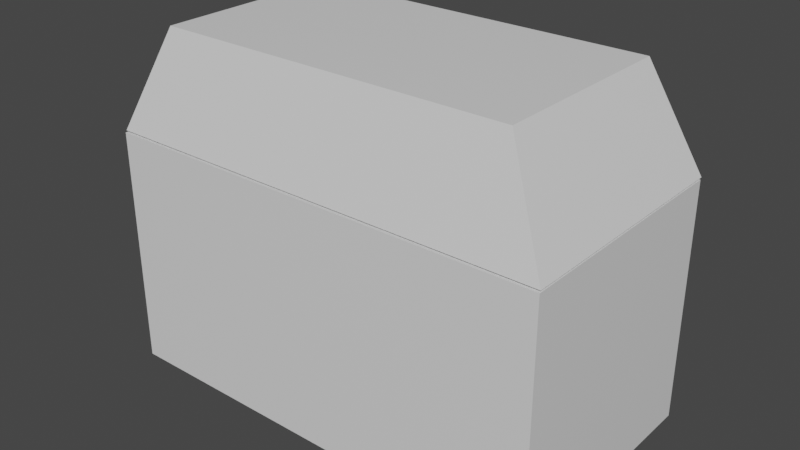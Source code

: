 # Source: Chest.blend  (saved by Blender 2.80.75; exported with 4.5.12 LTS)
import bpy
from mathutils import Matrix  # noqa: F401  (used for matrix-valued properties, if any)

bpy.ops.wm.read_factory_settings(use_empty=True)
scene = bpy.context.scene
scene.name = 'Scene'

# ---- collections
col_collection = bpy.data.collections.new('Collection'); scene.collection.children.link(col_collection)

# ---- materials (node trees are filled in below, after node groups)
mat_material = bpy.data.materials.new('Material')
mat_material.alpha_threshold = 0.0
mat_material.use_transparent_shadow = False
mat_material.line_color = (0.0, 0.0, 0.0, 1.0)

# ---- material node trees
mat_material.use_nodes = True; mat_material.node_tree.nodes.clear()
_N = mat_material.node_tree.nodes; _L = mat_material.node_tree.links
n0 = _N.new('ShaderNodeOutputMaterial'); n0.name = 'Material Output'; n0.location = (300, 300)
n1 = _N.new('ShaderNodeBsdfPrincipled'); n1.name = 'Principled BSDF'; n1.location = (10, 300)
n1.distribution = 'GGX'
n1.subsurface_method = 'BURLEY'
n1.inputs[2].default_value = 0.4
n1.inputs[3].default_value = 1.45
n1.inputs[27].default_value = (0.0, 0.0, 0.0, 1.0)
n1.inputs[28].default_value = 1.0
_L.new(n1.outputs[0], n0.inputs[0])
n0.is_active_output = True

# ---- world
world_world = bpy.data.worlds.new('World'); scene.world = world_world
world_world.use_nodes = True; world_world.node_tree.nodes.clear()
_N = world_world.node_tree.nodes; _L = world_world.node_tree.links
n0 = _N.new('ShaderNodeOutputWorld'); n0.name = 'World Output'; n0.location = (300, 300)
n1 = _N.new('ShaderNodeBackground'); n1.name = 'Background'; n1.location = (10, 300)
n1.inputs[0].default_value = (0.05088, 0.05088, 0.05088, 1.0)
_L.new(n1.outputs[0], n0.inputs[0])
n0.is_active_output = True
world_world.color = (0.05088, 0.05088, 0.05088)
world_world.use_sun_shadow = False
world_world.sun_shadow_jitter_overblur = 0.0

# ---- meshes
me_cube = bpy.data.meshes.new('Cube')
me_cube.from_pydata([(1.867, 1.0, 1.0), (1.867, 1.0, -1.0), (1.867, -1.0, 1.0), (1.867, -1.0, -1.0), (-1.867, 1.0, 1.0), (-1.867, 1.0, -1.0), (-1.867, -1.0, 1.0), (-1.867, -1.0, -1.0), (1.603, -0.8586, 1.0), (-1.603, -0.8586, 1.0), (1.603, 0.8586, 1.0), (-1.603, 0.8586, 1.0), (1.603, -0.8586, -0.5102), (-1.603, -0.8586, -0.5102), (1.603, 0.8586, -0.5102), (-1.603, 0.8586, -0.5102)], [], [(0, 4, 11, 10), (3, 2, 6, 7), (7, 6, 4, 5), (5, 1, 3, 7), (1, 0, 2, 3), (5, 4, 0, 1), (9, 8, 12, 13), (6, 2, 8, 9), (4, 6, 9, 11), (2, 0, 10, 8), (14, 15, 13, 12), (10, 11, 15, 14), (8, 10, 14, 12), (11, 9, 13, 15)])
_uv = me_cube.uv_layers.new(name='UVMap')
_uv.uv.foreach_set('vector', [0.875, 0.75, 0.875, 0.5, 0.875, 0.5, 0.875, 0.75, 0.375, 0.25, 0.625, 0.25, 0.625, 0.5, 0.375, 0.5, 0.375, 0.5, 0.625, 0.5, 0.625, 0.75, 0.375, 0.75, 0.375, 0.75, 0.625, 0.75, 0.625, 1.0, 0.375, 1.0, 0.125, 0.5, 0.375, 0.5, 0.375, 0.75, 0.125, 0.75, 0.625, 0.5, 0.875, 0.5, 0.875, 0.75, 0.625, 0.75, 0.625, 0.5, 0.625, 0.25, 0.625, 0.25, 0.625, 0.5, 0.625, 0.5, 0.625, 0.25, 0.625, 0.25, 0.625, 0.5, 0.625, 0.75, 0.625, 0.5, 0.625, 0.5, 0.625, 0.75, 0.375, 0.75, 0.375, 0.5, 0.375, 0.5, 0.375, 0.75, 0.375, 0.0, 0.625, 0.0, 0.625, 0.25, 0.375, 0.25, 0.875, 0.75, 0.875, 0.5, 0.875, 0.5, 0.875, 0.75, 0.375, 0.75, 0.375, 0.5, 0.375, 0.5, 0.375, 0.75, 0.625, 0.75, 0.625, 0.5, 0.625, 0.5, 0.625, 0.75])
me_cube.materials.append(mat_material)
me_cube.use_remesh_preserve_volume = False
me_cube.use_remesh_preserve_attributes = False
me_cube.use_mirror_vertex_groups = False
me_cube.update()
me_cube_001 = bpy.data.meshes.new('Cube.001')
me_cube_001.from_pydata([(1.483, -0.2094, 0.8455), (1.867, -0.003711, 0.003711), (1.483, -1.798, 0.8455), (1.867, -2.004, 0.003711), (-1.483, -0.2094, 0.8455), (-1.867, -0.003711, 0.003711), (-1.483, -1.798, 0.8455), (-1.867, -2.004, 0.003711)], [], [(0, 4, 6, 2), (3, 2, 6, 7), (7, 6, 4, 5), (5, 1, 3, 7), (1, 0, 2, 3), (5, 4, 0, 1)])
_uv = me_cube_001.uv_layers.new(name='UVMap')
_uv.uv.foreach_set('vector', [0.3058, -0.06915, 0.6942, -0.06915, 0.6942, 0.3192, 0.3058, 0.3192, 0.375, 0.25, 0.4802, 0.25, 0.4802, 0.5, 0.375, 0.5, 0.375, 0.5, 0.4802, 0.5, 0.4802, 0.75, 0.375, 0.75, 0.375, 0.75, 0.625, 0.75, 0.625, 1.0, 0.375, 1.0, 0.125, 0.5, 0.2302, 0.5, 0.2302, 0.75, 0.125, 0.75, 0.625, 0.5, 0.7302, 0.5, 0.7302, 0.75, 0.625, 0.75])
me_cube_001.materials.append(mat_material)
me_cube_001.use_remesh_preserve_volume = False
me_cube_001.use_remesh_preserve_attributes = False
me_cube_001.use_mirror_vertex_groups = False
me_cube_001.update()

# ---- objects
ob_cube = bpy.data.objects.new('Cube', me_cube)
ob_cube_001 = bpy.data.objects.new('Cube.001', me_cube_001)

# ---- transforms, parenting, visibility, modifiers, constraints
ob_cube.location = (0.0, 0.0, 0.0)
ob_cube.lock_rotations_4d = False
ob_cube.empty_display_type = 'ARROWS'
ob_cube.lineart.crease_threshold = 0.0
ob_cube_001.location = (-1.984e-16, 1.014, 1.011)
ob_cube_001.lock_rotations_4d = False
ob_cube_001.empty_display_type = 'ARROWS'
ob_cube_001.lineart.crease_threshold = 0.0

# ---- collection membership
col_collection.objects.link(ob_cube)
col_collection.objects.link(ob_cube_001)

# ---- scene / render settings (as saved in the file)
scene.frame_start = 1; scene.frame_end = 250; scene.frame_set(1)
scene.render.engine = 'BLENDER_EEVEE_NEXT'
scene.cycles.use_denoising = False
scene.cycles.samples = 128
scene.cycles.sampling_pattern = 'TABULATED_SOBOL'
scene.cycles.use_adaptive_sampling = False
scene.cycles.use_light_tree = False
scene.view_settings.view_transform = 'Filmic'
bpy.context.view_layer.update()

# ---- added for rendering (the .blend has no active camera and no usable light): camera, sun
cam_auto = bpy.data.cameras.new('AutoCamera')
cam_auto.lens = 50.0
cam_auto.sensor_width = 36.0
cam_auto.clip_end = 1000.0
ob_auto_camera = bpy.data.objects.new('AutoCamera', cam_auto)
scene.collection.objects.link(ob_auto_camera)
ob_auto_camera.location = (4.73053, -5.67159, 4.21291)
ob_auto_camera.rotation_euler = (1.09748, -7.21219e-08, 0.694738)
scene.camera = ob_auto_camera
light_auto_sun = bpy.data.lights.new('AutoSun', 'SUN')
light_auto_sun.energy = 3.0
light_auto_sun.angle = 0.0523599
ob_auto_sun = bpy.data.objects.new('AutoSun', light_auto_sun)
scene.collection.objects.link(ob_auto_sun)
ob_auto_sun.rotation_euler = (0.872665, 0.174533, 0.523599)
bpy.context.view_layer.update()
